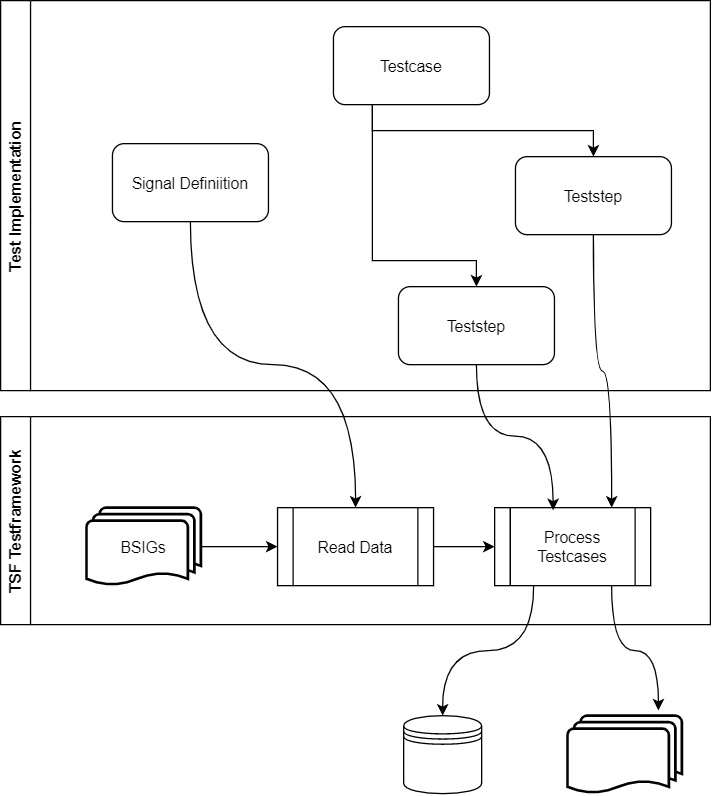

The diagram above was exported from draw.io. Its source (the exported page's mxGraphModel, read from the mxfile embedded in the PNG):
<mxGraphModel dx="1422" dy="794" grid="1" gridSize="10" guides="1" tooltips="1" connect="1" arrows="1" fold="1" page="1" pageScale="1" pageWidth="827" pageHeight="1169" math="0" shadow="0">
  <root>
    <mxCell id="0" />
    <mxCell id="1" parent="0" />
    <mxCell id="2" value="TSF Testframework" style="swimlane;horizontal=0;" vertex="1" parent="1">
      <mxGeometry x="104" y="420" width="546" height="160" as="geometry" />
    </mxCell>
    <mxCell id="3" value="Process Testcases" style="shape=process;whiteSpace=wrap;html=1;backgroundOutline=1;" vertex="1" parent="2">
      <mxGeometry x="380" y="70" width="120" height="60" as="geometry" />
    </mxCell>
    <mxCell id="4" style="edgeStyle=orthogonalEdgeStyle;rounded=0;orthogonalLoop=1;jettySize=auto;html=1;exitX=1;exitY=0.5;exitDx=0;exitDy=0;entryX=0;entryY=0.5;entryDx=0;entryDy=0;" edge="1" parent="2" source="5" target="3">
      <mxGeometry relative="1" as="geometry" />
    </mxCell>
    <mxCell id="5" value="Read Data" style="shape=process;whiteSpace=wrap;html=1;backgroundOutline=1;" vertex="1" parent="2">
      <mxGeometry x="213" y="70" width="120" height="60" as="geometry" />
    </mxCell>
    <mxCell id="6" style="edgeStyle=orthogonalEdgeStyle;rounded=0;orthogonalLoop=1;jettySize=auto;html=1;exitX=1;exitY=0.5;exitDx=0;exitDy=0;exitPerimeter=0;entryX=0;entryY=0.5;entryDx=0;entryDy=0;" edge="1" parent="2" source="7" target="5">
      <mxGeometry relative="1" as="geometry" />
    </mxCell>
    <mxCell id="7" value="BSIGs" style="strokeWidth=2;html=1;shape=mxgraph.flowchart.multi-document;whiteSpace=wrap;" vertex="1" parent="2">
      <mxGeometry x="66" y="70" width="88" height="60" as="geometry" />
    </mxCell>
    <mxCell id="8" value="Test Implementation" style="swimlane;horizontal=0;" vertex="1" parent="1">
      <mxGeometry x="104" y="100" width="546" height="300" as="geometry" />
    </mxCell>
    <mxCell id="9" value="Signal Definiition" style="rounded=1;whiteSpace=wrap;html=1;" vertex="1" parent="8">
      <mxGeometry x="86" y="110" width="120" height="60" as="geometry" />
    </mxCell>
    <mxCell id="10" style="edgeStyle=orthogonalEdgeStyle;rounded=0;orthogonalLoop=1;jettySize=auto;html=1;exitX=0.25;exitY=1;exitDx=0;exitDy=0;" edge="1" parent="8" source="12" target="13">
      <mxGeometry relative="1" as="geometry" />
    </mxCell>
    <mxCell id="11" style="edgeStyle=orthogonalEdgeStyle;rounded=0;orthogonalLoop=1;jettySize=auto;html=1;exitX=0.25;exitY=1;exitDx=0;exitDy=0;" edge="1" parent="8" source="12" target="14">
      <mxGeometry relative="1" as="geometry">
        <Array as="points">
          <mxPoint x="286" y="200" />
          <mxPoint x="366" y="200" />
        </Array>
      </mxGeometry>
    </mxCell>
    <mxCell id="12" value="Testcase" style="rounded=1;whiteSpace=wrap;html=1;" vertex="1" parent="8">
      <mxGeometry x="256" y="20" width="120" height="60" as="geometry" />
    </mxCell>
    <mxCell id="13" value="Teststep" style="rounded=1;whiteSpace=wrap;html=1;" vertex="1" parent="8">
      <mxGeometry x="396" y="120" width="120" height="60" as="geometry" />
    </mxCell>
    <mxCell id="14" value="Teststep" style="rounded=1;whiteSpace=wrap;html=1;" vertex="1" parent="8">
      <mxGeometry x="306" y="220" width="120" height="60" as="geometry" />
    </mxCell>
    <mxCell id="15" style="edgeStyle=orthogonalEdgeStyle;rounded=0;orthogonalLoop=1;jettySize=auto;html=1;exitX=0.5;exitY=1;exitDx=0;exitDy=0;entryX=0.5;entryY=0;entryDx=0;entryDy=0;curved=1;" edge="1" source="9" target="5" parent="1">
      <mxGeometry relative="1" as="geometry" />
    </mxCell>
    <mxCell id="16" style="edgeStyle=orthogonalEdgeStyle;curved=1;rounded=0;orthogonalLoop=1;jettySize=auto;html=1;exitX=0.5;exitY=1;exitDx=0;exitDy=0;entryX=0.375;entryY=0.033;entryDx=0;entryDy=0;entryPerimeter=0;" edge="1" source="14" target="3" parent="1">
      <mxGeometry relative="1" as="geometry" />
    </mxCell>
    <mxCell id="17" value="" style="shape=datastore;whiteSpace=wrap;html=1;" vertex="1" parent="1">
      <mxGeometry x="414" y="650" width="60" height="60" as="geometry" />
    </mxCell>
    <mxCell id="18" value="" style="strokeWidth=2;html=1;shape=mxgraph.flowchart.multi-document;whiteSpace=wrap;" vertex="1" parent="1">
      <mxGeometry x="540" y="650" width="88" height="60" as="geometry" />
    </mxCell>
    <mxCell id="19" style="edgeStyle=orthogonalEdgeStyle;curved=1;rounded=0;orthogonalLoop=1;jettySize=auto;html=1;exitX=0.25;exitY=1;exitDx=0;exitDy=0;entryX=0.5;entryY=0;entryDx=0;entryDy=0;" edge="1" source="3" target="17" parent="1">
      <mxGeometry relative="1" as="geometry" />
    </mxCell>
    <mxCell id="20" style="edgeStyle=orthogonalEdgeStyle;curved=1;rounded=0;orthogonalLoop=1;jettySize=auto;html=1;exitX=0.75;exitY=1;exitDx=0;exitDy=0;entryX=0.795;entryY=-0.067;entryDx=0;entryDy=0;entryPerimeter=0;" edge="1" source="3" target="18" parent="1">
      <mxGeometry relative="1" as="geometry" />
    </mxCell>
    <mxCell id="21" style="edgeStyle=orthogonalEdgeStyle;curved=1;rounded=0;orthogonalLoop=1;jettySize=auto;html=1;exitX=0.5;exitY=1;exitDx=0;exitDy=0;entryX=0.75;entryY=0;entryDx=0;entryDy=0;" edge="1" source="13" target="3" parent="1">
      <mxGeometry relative="1" as="geometry" />
    </mxCell>
  </root>
</mxGraphModel>